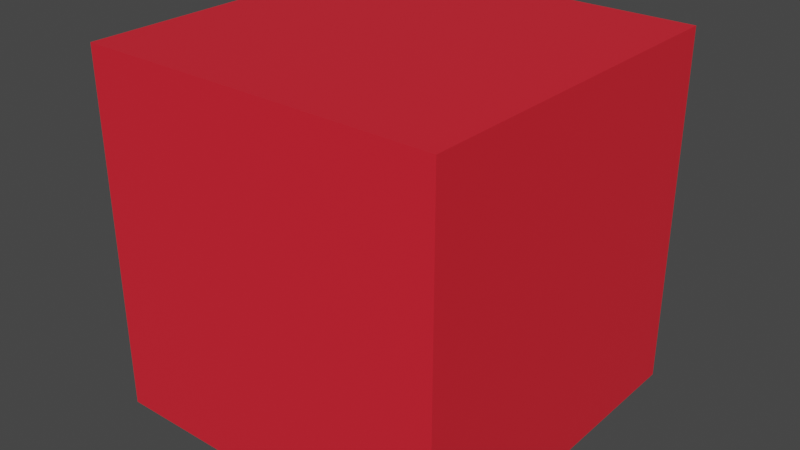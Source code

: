 # Source: cube.blend  (saved by Blender 3.3.6; exported with 4.5.12 LTS)
import bpy
from mathutils import Matrix  # noqa: F401  (used for matrix-valued properties, if any)

bpy.ops.wm.read_factory_settings(use_empty=True)
scene = bpy.context.scene
scene.name = 'Scene'

# ---- materials (node trees are filled in below, after node groups)
mat_material_001 = bpy.data.materials.new('Material.001')
mat_material_001.use_transparent_shadow = False
mat_material_001.preview_render_type = 'CUBE'
mat_material_001.diffuse_color = (0.8, 0.01799, 0.03406, 1.0)

# ---- material node trees
mat_material_001.use_nodes = True; mat_material_001.node_tree.nodes.clear()
_N = mat_material_001.node_tree.nodes; _L = mat_material_001.node_tree.links
n0 = _N.new('ShaderNodeBsdfPrincipled'); n0.name = 'Principled BSDF'; n0.location = (10, 300)
n0.distribution = 'GGX'
n0.subsurface_method = 'RANDOM_WALK_SKIN'
n0.inputs[0].default_value = (0.8, 0.01799, 0.03406, 1.0)
n0.inputs[3].default_value = 1.45
n0.inputs[27].default_value = (0.0, 0.0, 0.0, 1.0)
n0.inputs[28].default_value = 1.0
n1 = _N.new('ShaderNodeOutputMaterial'); n1.name = 'Material Output'; n1.location = (300, 300)
_L.new(n0.outputs[0], n1.inputs[0])
n1.is_active_output = True

# ---- world
world_world = bpy.data.worlds.new('World'); scene.world = world_world
world_world.use_nodes = True; world_world.node_tree.nodes.clear()
_N = world_world.node_tree.nodes; _L = world_world.node_tree.links
n0 = _N.new('ShaderNodeOutputWorld'); n0.name = 'World Output'; n0.location = (300, 300)
n1 = _N.new('ShaderNodeBackground'); n1.name = 'Background'; n1.location = (10, 300)
n1.inputs[0].default_value = (0.05088, 0.05088, 0.05088, 1.0)
_L.new(n1.outputs[0], n0.inputs[0])
n0.is_active_output = True
world_world.color = (0.05088, 0.05088, 0.05088)
world_world.use_sun_shadow = False
world_world.sun_shadow_jitter_overblur = 0.0

# ---- meshes
me_cube_001 = bpy.data.meshes.new('Cube.001')
me_cube_001.from_pydata([(-1.0, -1.0, -1.0), (-1.0, -1.0, 1.0), (-1.0, 1.0, -1.0), (-1.0, 1.0, 1.0), (1.0, -1.0, -1.0), (1.0, -1.0, 1.0), (1.0, 1.0, -1.0), (1.0, 1.0, 1.0)], [], [(0, 1, 3, 2), (2, 3, 7, 6), (6, 7, 5, 4), (4, 5, 1, 0), (2, 6, 4, 0), (7, 3, 1, 5)])
_uv = me_cube_001.uv_layers.new(name='UVMap')
_uv.uv.foreach_set('vector', [0.375, 0.0, 0.625, 0.0, 0.625, 0.25, 0.375, 0.25, 0.375, 0.25, 0.625, 0.25, 0.625, 0.5, 0.375, 0.5, 0.375, 0.5, 0.625, 0.5, 0.625, 0.75, 0.375, 0.75, 0.375, 0.75, 0.625, 0.75, 0.625, 1.0, 0.375, 1.0, 0.125, 0.5, 0.375, 0.5, 0.375, 0.75, 0.125, 0.75, 0.625, 0.5, 0.875, 0.5, 0.875, 0.75, 0.625, 0.75])
me_cube_001.materials.append(mat_material_001)
me_cube_001.update()

# ---- objects
ob_cube = bpy.data.objects.new('Cube', me_cube_001)

# ---- transforms, parenting, visibility, modifiers, constraints
ob_cube.location = (0.0, 0.0, 0.0)

# ---- collection membership
scene.collection.objects.link(ob_cube)

# ---- scene / render settings (as saved in the file)
scene.frame_start = 1; scene.frame_end = 250; scene.frame_set(1)
scene.render.engine = 'BLENDER_EEVEE_NEXT'
scene.cycles.sampling_pattern = 'TABULATED_SOBOL'
scene.cycles.use_light_tree = False
scene.view_settings.view_transform = 'Filmic'
bpy.context.view_layer.update()

# ---- added for rendering (the .blend has no active camera and no usable light): camera, sun
cam_auto = bpy.data.cameras.new('AutoCamera')
cam_auto.lens = 50.0
cam_auto.sensor_width = 36.0
cam_auto.clip_end = 1000.0
ob_auto_camera = bpy.data.objects.new('AutoCamera', cam_auto)
scene.collection.objects.link(ob_auto_camera)
ob_auto_camera.location = (3.20507, -3.84609, 2.56406)
ob_auto_camera.rotation_euler = (1.09748, -7.21219e-08, 0.694738)
scene.camera = ob_auto_camera
light_auto_sun = bpy.data.lights.new('AutoSun', 'SUN')
light_auto_sun.energy = 3.0
light_auto_sun.angle = 0.0523599
ob_auto_sun = bpy.data.objects.new('AutoSun', light_auto_sun)
scene.collection.objects.link(ob_auto_sun)
ob_auto_sun.rotation_euler = (0.872665, 0.174533, 0.523599)
bpy.context.view_layer.update()
